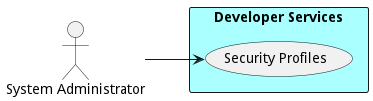

The diagram above was rendered by PlantUML. Its source (embedded in the PNG):
@startuml

left to right direction


Actor "System Administrator" as SystemAdministrator


rectangle "Developer Services" as ds #aaffff {
        usecase "Security Profiles" as SecurityProfiles
    SystemAdministrator --> SecurityProfiles

}


@enduml